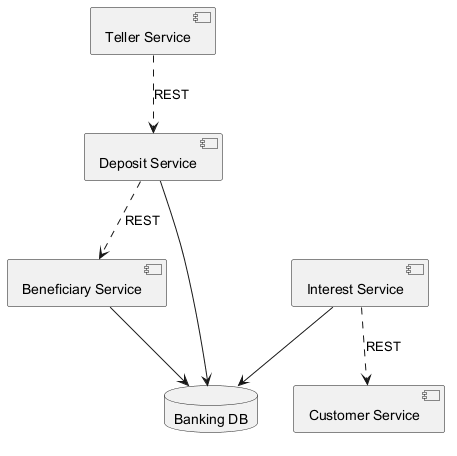

The diagram above was rendered by PlantUML. Its source (embedded in the PNG):
@startuml
skinparam backgroundColor #FFFFFF
skinparam classBackgroundColor #E8F4FA
skinparam classBorderColor #2C7DA0
component "Beneficiary Service" as C_BeneficiaryService
component "Teller Service" as C_TellerService
component "Deposit Service" as C_DepositService
component "Customer Service" as C_CustomerService
component "Interest Service" as C_InterestService
database "Banking DB" as DB_banking
C_BeneficiaryService --> DB_banking
C_DepositService --> DB_banking
C_InterestService --> DB_banking
C_TellerService ..> C_DepositService : REST
C_InterestService ..> C_CustomerService : REST
C_DepositService ..> C_BeneficiaryService : REST
@enduml